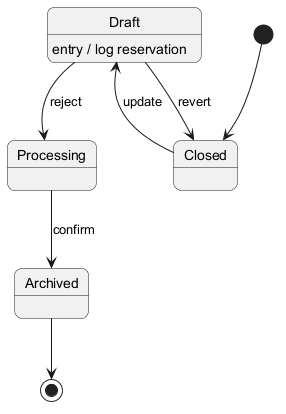

The diagram above was rendered by PlantUML. Its source (embedded in the PNG):
@startuml
skinparam backgroundColor #FFFFFF
skinparam roundCorner 15
[*] --> Closed
Closed --> Draft : update
Draft --> Processing : reject
Draft : entry / log reservation
Processing --> Archived : confirm
Draft --> Closed : revert
Archived --> [*]
@enduml